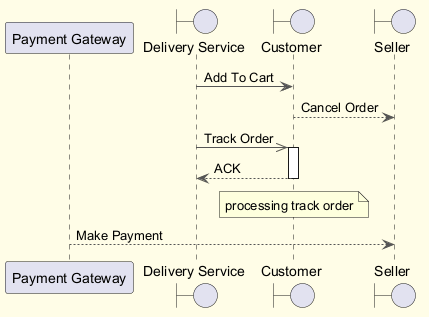

The diagram above was rendered by PlantUML. Its source (embedded in the PNG):
@startuml
skinparam backgroundColor #FFFDE7
skinparam classBackgroundColor #FFF9C4
skinparam classBorderColor #F57F17
skinparam ArrowColor #555555
participant "Payment Gateway" as PG
boundary "Delivery Service" as DS
boundary "Customer" as C
boundary "Seller" as S
DS -> C : Add To Cart
C --> S : Cancel Order
DS ->> C : Track Order
activate C
C --> DS : ACK
deactivate C
note over C : processing track order
PG --> S : Make Payment
@enduml